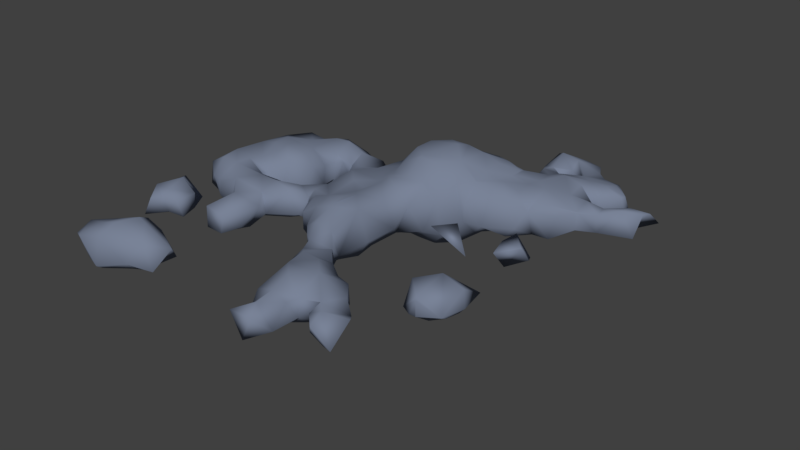 # Source: Cloud_3.blend  (saved by Blender 2.79.0; exported with 4.5.12 LTS)
import bpy
from mathutils import Matrix  # noqa: F401  (used for matrix-valued properties, if any)

bpy.ops.wm.read_factory_settings(use_empty=True)
scene = bpy.context.scene
scene.name = 'Scene'

# ---- collections
col_collection_1 = bpy.data.collections.new('Collection 1'); scene.collection.children.link(col_collection_1)

# ---- materials (node trees are filled in below, after node groups)
mat_cloudgray = bpy.data.materials.new('CloudGray')
mat_cloudgray.alpha_threshold = 0.0
mat_cloudgray.use_transparent_shadow = False
mat_cloudgray.diffuse_color = (0.1924, 0.2268, 0.3106, 1.0)
mat_cloudgray.roughness = 0.5

# ---- material node trees

# ---- world
world_world = bpy.data.worlds.new('World'); scene.world = world_world
world_world.color = (0.05088, 0.05088, 0.05088)
world_world.use_sun_shadow = False
world_world.sun_shadow_jitter_overblur = 0.0
world_world.cycles.sampling_method = 'MANUAL'

# ---- meshes
me_mesh = bpy.data.meshes.new('Mesh')
me_mesh.from_pydata([(4.494, 3.823, -0.2), (4.602, 3.63, -0.2), (4.602, 3.63, 0.2), (4.494, 3.823, 0.2), (4.494, 3.63, 0.3033), (4.494, 3.63, -0.3033), (4.494, 3.359, -0.2), (4.094, 3.63, -0.287), (4.094, 3.8, -0.2), (4.494, 3.359, 0.2), (4.404, 3.23, -0.2), (4.404, 3.23, 0.2), (4.094, 3.8, 0.2), (4.094, 3.63, 0.287), (4.01, 3.63, -0.2), (3.694, 4.03, -0.3329), (3.694, 3.751, -0.2), (3.874, 4.03, -0.2), (4.094, 3.23, -0.2556), (4.004, 3.23, -0.2), (4.01, 3.63, 0.2), (4.004, 3.23, 0.2), (4.094, 3.23, 0.2556), (3.694, 4.405, -0.2), (3.874, 4.03, 0.2), (3.694, 4.405, 0.2), (3.694, 4.03, 0.3329), (3.694, 3.751, 0.2), (3.294, 4.182, -0.2), (3.294, 4.174, 0.2), (3.649, 3.63, -0.2), (3.649, 3.63, 0.2), (3.294, 4.03, -0.2552), (3.294, 3.63, 0.3621), (3.294, 4.03, 0.2514), (3.294, 3.63, -0.3621), (3.294, 3.315, -0.2), (2.894, 3.63, 0.376), (2.894, 4.03, 0.3305), (2.494, 3.63, 0.4698), (2.494, 4.03, 0.2409), (4.421, 2.83, -0.2), (4.421, 2.83, 0.2), (4.094, 2.83, 0.3355), (4.094, 2.83, -0.3355), (4.094, 2.659, -0.2), (3.694, 2.83, -0.2715), (3.694, 2.591, -0.2), (3.294, 2.43, -0.2159), (3.34, 2.43, -0.2), (3.294, 2.83, -0.3228), (4.094, 2.659, 0.2), (3.694, 2.984, -0.2), (3.694, 2.984, 0.2), (3.694, 2.83, 0.2715), (3.694, 2.591, 0.2), (3.34, 2.43, 0.2), (3.294, 2.411, -0.2), (3.294, 2.411, 0.2), (3.085, 2.03, -0.2), (3.085, 2.03, 0.2), (2.894, 2.03, 0.3936), (2.894, 2.43, 0.5084), (3.294, 2.43, 0.2159), (2.894, 2.03, -0.3936), (2.894, 2.43, -0.5084), (2.894, 1.885, -0.2), (2.894, 1.885, 0.2), (2.494, 1.811, -0.2), (2.494, 1.811, 0.2), (2.294, 1.63, -0.2), (2.294, 1.63, 0.2), (2.094, 1.396, -0.2), (2.094, 1.396, 0.2), (1.694, 1.273, -0.2), (1.694, 1.273, 0.2), (1.294, 1.236, -0.2), (1.294, 1.236, 0.2), (1.294, 1.63, 0.5941), (1.694, 1.63, 0.5567), (1.294, 1.63, -0.5941), (1.694, 1.63, -0.5567), (1.283, 1.23, -0.2), (1.283, 1.23, 0.2), (0.8938, 0.8689, -0.2), (0.8938, 0.8689, 0.2), (0.8938, 1.054, 0.6), (1.07, 1.23, 0.6), (0.8938, 1.23, 0.7759), (0.4938, 1.23, 0.9608), (0.4938, 0.8687, 0.6), (0.4938, 0.8297, 0.5399), (0.824, 0.8297, 0.2), (0.3575, 0.8297, 0.6), (0.8938, 1.054, -0.6), (1.07, 1.23, -0.6), (0.8938, 1.23, -0.7759), (0.4938, 0.8297, -0.5399), (0.824, 0.8297, -0.2), (0.4938, 0.8687, -0.6), (0.4938, 0.5533, -0.2), (0.4938, 0.5533, 0.2), (0.4235, 0.4297, -0.2), (0.4235, 0.4297, 0.2), (0.3599, 0.0297, -0.2), (0.3584, 0.0297, 0.2), (0.0938, 0.0297, 0.4041), (0.0938, 0.4297, 0.5301), (0.3575, 0.8297, -0.6), (0.0938, 0.8297, -0.6688), (0.4938, 1.23, -0.9608), (0.0938, 1.23, -0.9608), (0.4938, 1.3, -1.0), (0.0938, 1.3, -1.0), (0.0938, 1.63, -1.115), (0.4938, 1.63, -1.115), (0.4938, 2.03, -1.115), (0.0938, 2.03, -1.115), (0.4938, 2.36, -1.0), (0.0938, 2.36, -1.0), (0.0938, 2.43, -0.9608), (0.4938, 2.43, -0.9655), (0.4938, 2.83, -0.7006), (0.2262, 2.83, -0.6), (0.0938, 2.791, -0.6), (0.0938, 2.83, -0.5361), (0.4938, 2.936, -0.6), (0.8244, 2.03, -1.0), (0.8938, 2.03, -0.9655), (0.8938, 2.43, -0.9005), (0.8938, 1.63, -0.9608), (0.824, 1.63, -1.0), (1.284, 1.63, -0.6), (1.294, 1.648, -0.6), (1.294, 2.03, -0.7034), (1.56, 2.03, -0.6), (1.294, 2.43, -0.7597), (-0.3062, 2.03, -0.9608), (-0.2364, 2.03, -1.0), (-0.3062, 2.43, -0.7759), (-0.3062, 1.63, -0.9608), (-0.2364, 1.63, -1.0), (-0.667, 2.03, -0.6), (-0.667, 1.63, -0.6), (-0.3062, 1.23, -0.7759), (-0.4822, 1.23, -0.6), (0.0938, 0.6139, -0.6), (-0.3062, 0.8297, -0.617), (-0.3062, 0.653, -0.6), (-0.3384, 0.8297, -0.6), (3.294, 3.031, -0.2), (3.294, 3.031, 0.2), (3.092, 3.23, 0.2), (3.092, 3.23, -0.2), (3.294, 3.315, 0.2), (3.294, 2.83, 0.3228), (2.894, 2.83, 0.3458), (2.494, 2.03, -0.4154), (2.494, 2.43, -0.5168), (2.494, 4.681, -0.2), (2.626, 4.43, -0.2), (2.677, 4.43, 0.2), (2.494, 4.747, 0.2), (2.894, 4.279, -0.2), (2.894, 4.243, 0.2), (2.494, 4.43, 0.3663), (2.494, 4.43, -0.285), (2.894, 4.03, -0.3763), (2.094, 4.43, 0.3709), (2.094, 4.83, 0.218), (2.127, 4.83, 0.2), (2.094, 4.83, -0.1369), (2.094, 4.781, -0.2), (2.094, 4.843, 0.2), (1.694, 4.991, -0.2), (2.023, 4.83, -0.2), (1.694, 5.031, 0.2), (1.35, 4.83, 0.2), (1.399, 4.83, -0.2), (1.694, 4.83, 0.4298), (1.694, 4.83, -0.3506), (1.694, 4.43, -0.3622), (1.384, 4.43, -0.2), (1.694, 4.03, -0.2168), (1.504, 4.03, -0.2), (2.438, 4.03, 0.2), (2.094, 4.208, 0.2), (2.094, 4.272, -0.2), (2.433, 4.03, -0.2), (2.094, 4.43, -0.2895), (2.494, 4.03, -0.26), (2.094, 3.734, -0.2), (2.094, 3.734, 0.2), (1.724, 4.03, -0.2), (1.745, 4.03, 0.2), (1.694, 4.43, 0.4418), (1.694, 4.03, 0.2282), (1.337, 4.43, 0.2), (1.488, 4.03, 0.2), (2.894, 3.63, -0.3896), (2.894, 3.23, 0.4338), (2.894, 3.23, -0.4338), (2.494, 3.23, 0.5351), (2.494, 2.83, 0.4161), (1.694, 3.63, -0.3309), (1.694, 3.442, -0.2), (1.788, 3.23, -0.2), (2.094, 3.23, -0.427), (2.094, 3.63, -0.3224), (1.327, 3.63, -0.2), (2.494, 3.63, -0.4699), (2.494, 3.23, -0.5351), (2.094, 3.63, 0.3224), (2.094, 3.23, 0.427), (2.094, 2.83, 0.4314), (2.894, 2.83, -0.3458), (2.494, 2.83, -0.4161), (2.494, 2.43, 0.5168), (2.494, 2.03, 0.4154), (2.094, 2.43, 0.4943), (2.094, 2.03, 0.4767), (2.094, 1.63, 0.4339), (2.094, 1.63, -0.4339), (2.094, 2.03, -0.4767), (1.694, 2.83, 0.5616), (1.726, 2.43, 0.6), (1.694, 2.702, 0.6), (1.495, 2.83, 0.6), (1.694, 3.173, 0.2), (1.788, 3.23, 0.2), (1.694, 3.173, -0.2), (1.294, 3.228, -0.2), (1.294, 3.228, 0.2), (1.287, 3.23, 0.2), (1.287, 3.23, -0.2), (0.8938, 3.23, 0.3305), (1.294, 2.932, 0.6), (0.8938, 3.041, 0.6), (0.8938, 3.279, -0.2), (0.8938, 3.279, 0.2), (0.8938, 3.23, -0.3305), (0.669, 3.23, -0.2), (0.8938, 3.041, -0.6), (0.4938, 3.164, -0.2), (0.669, 3.23, 0.2), (0.4938, 3.164, 0.2), (0.0938, 2.963, -0.2), (0.0938, 2.963, 0.2), (-0.2364, 2.83, 0.2), (-0.2364, 2.83, -0.2), (0.0938, 2.83, 0.5361), (-0.3062, 2.79, -0.2), (-0.3062, 2.79, 0.2), (-0.667, 2.43, 0.2), (-0.667, 2.43, -0.2), (-0.3062, 2.606, 0.6), (-0.4821, 2.43, 0.6), (-0.3062, 2.43, 0.7759), (-0.3062, 2.03, 0.9608), (-0.667, 2.03, 0.6), (-0.3062, 1.63, 0.9608), (-0.667, 1.63, 0.6), (-0.7062, 1.63, 0.5305), (-0.7062, 2.03, 0.5302), (-1.04, 1.63, 0.2), (-0.8213, 2.03, 0.2), (-1.04, 1.63, -0.2), (-0.8213, 2.03, -0.2), (-0.7062, 1.63, -0.5305), (-0.7062, 2.03, -0.5302), (-0.7062, 2.36, -0.2), (-0.4821, 2.43, -0.6), (-0.7062, 2.36, 0.2), (-0.3062, 1.23, 0.7759), (-0.4822, 1.23, 0.6), (-0.3062, 0.8297, 0.617), (-0.3384, 0.8297, 0.6), (-0.3062, 0.653, 0.6), (-0.2364, 2.03, 1.0), (-0.2364, 1.63, 1.0), (0.0938, 1.63, 1.115), (0.0938, 2.03, 1.115), (0.0938, 2.36, 1.0), (0.4938, 2.36, 1.0), (0.4938, 2.03, 1.115), (0.0938, 2.43, 0.9608), (0.4938, 2.43, 0.9655), (0.8938, 2.43, 0.9005), (0.8938, 2.03, 0.9655), (0.8244, 2.03, 1.0), (0.8938, 1.63, 0.9608), (0.824, 1.63, 1.0), (0.4938, 1.63, 1.115), (0.4938, 1.3, 1.0), (0.0938, 1.3, 1.0), (0.0938, 1.23, 0.9608), (-0.3062, 2.606, -0.6), (1.694, 2.83, -0.5616), (2.094, 2.83, -0.4314), (1.694, 2.03, -0.5839), (0.8938, 2.83, -0.7587), (2.094, 2.43, -0.4943), (1.694, 2.43, 0.6093), (1.694, 2.359, 0.6), (1.294, 2.03, 0.7034), (1.294, 2.43, 0.7597), (1.56, 2.03, 0.6), (1.694, 2.03, 0.5839), (1.694, 2.702, -0.6), (1.726, 2.43, -0.6), (1.495, 2.83, -0.6), (1.694, 2.43, -0.6093), (1.294, 2.83, -0.6632), (1.694, 2.359, -0.6), (1.294, 1.648, 0.6), (1.284, 1.63, 0.6), (3.294, 0.4297, 0.173), (3.262, 0.4297, 0.2), (3.119, 0.8297, 0.2), (3.248, 0.8297, -0.2), (3.294, 0.7052, -0.2), (2.894, 0.4297, 0.2448), (2.894, 0.8297, 0.2253), (2.894, 0.9722, -0.2), (2.894, 0.8644, 0.2), (2.894, 0.8297, -0.3533), (2.894, 0.1752, 0.2), (2.828, 0.4297, 0.2), (2.894, 0.0297, 0.1109), (2.865, 0.0297, -0.2), (2.721, 0.4297, -0.2), (2.894, 0.0297, -0.2371), (2.894, 0.4297, -0.3714), (2.894, 0.001405, -0.2), (3.294, -0.000231, -0.2), (3.294, 0.0297, -0.2393), (3.294, 0.0297, 0.113), (3.325, 0.0297, -0.2), (2.712, 0.8297, -0.2), (1.694, 3.63, 0.3309), (1.694, 3.442, 0.2), (1.327, 3.63, 0.2), (1.294, 2.83, 0.6632), (1.294, 2.932, -0.6), (0.8938, 2.83, 0.7587), (0.4938, 2.83, 0.7006), (0.4938, 2.936, 0.6), (0.2262, 2.83, 0.6), (0.0938, 2.791, 0.6), (-0.7062, 0.8297, -0.3192), (-0.7062, 1.23, -0.4896), (3.368, 0.4297, -0.2), (3.294, 0.4297, -0.3013), (2.844, 0.8297, 0.2), (2.235, 0.0297, -0.2), (2.235, 0.0297, 0.2), (2.147, 0.4297, 0.2), (2.147, 0.4297, -0.2), (2.094, 0.4627, -0.2), (2.094, 0.4627, 0.2), (2.094, -0.06091, -0.2), (2.094, -0.06091, 0.2), (1.694, 0.4297, -0.237), (1.694, 0.4683, -0.2), (1.641, 0.4297, -0.2), (1.694, 0.0297, -0.3091), (1.347, 0.0297, -0.2), (1.694, -0.2983, -0.2), (2.094, 0.0297, 0.2809), (2.094, 0.0297, -0.2809), (1.694, 0.4683, 0.2), (1.694, 0.4297, 0.237), (1.641, 0.4297, 0.2), (1.694, -2.81, -0.2), (1.694, -2.81, 0.2), (1.633, -2.77, 0.2), (1.633, -2.77, -0.2), (1.294, -2.678, -0.2), (1.294, -2.678, 0.2), (0.8938, -2.389, -0.2), (0.8938, -2.389, 0.2), (1.967, -3.17, -0.2), (1.967, -3.17, 0.2), (2.094, -3.202, -0.2), (2.094, -3.202, 0.2), (1.694, -3.17, 0.421), (1.694, -3.17, -0.421), (1.294, -2.77, -0.3247), (1.294, -3.57, 0.3817), (1.294, -3.17, 0.4998), (1.694, -3.57, 0.2066), (1.294, -3.57, -0.3817), (1.294, -3.74, -0.2), (1.694, -3.575, -0.2), (1.694, -3.57, -0.2066), (1.294, -3.74, 0.2), (1.694, -3.575, 0.2), (0.8938, -3.17, 0.4588), (0.8938, -2.77, 0.454), (1.294, -2.77, 0.3247), (0.4938, -3.97, -0.2129), (0.8938, -3.97, -0.348), (0.8938, -3.57, -0.4905), (0.4938, -3.57, -0.4513), (0.4938, -3.978, -0.2), (0.7766, -4.37, -0.2), (0.8938, -4.37, -0.2812), (0.8938, -4.77, -0.3381), (0.6168, -4.77, -0.2), (0.8938, -5.031, -0.2), (0.0938, 0.8297, 0.6688), (0.0938, 0.6139, 0.6), (0.0938, 0.4297, -0.5301), (-0.3062, 0.4297, 0.5471), (-0.3062, 0.0297, 0.3707), (-0.7062, 0.4297, 0.2212), (-0.7062, 0.8297, 0.3192), (-1.106, 0.4297, 0.3488), (-1.106, 0.8297, 0.2136), (-1.106, 0.4297, -0.3488), (-0.7062, 0.4297, -0.2212), (-1.106, 0.8297, -0.2136), (-1.506, 0.8297, -0.3555), (-1.506, 1.23, -0.2682), (-1.872, 1.23, -0.2), (-1.864, 0.8297, -0.2), (-1.906, 1.63, -0.3861), (-1.906, 1.248, -0.2), (-1.506, 1.63, -0.3701), (-2.306, 1.23, -0.3513), (-2.144, 1.23, -0.2), (-2.306, 1.63, -0.5434), (-2.706, 1.23, -0.4207), (-2.706, 1.63, -0.5205), (-2.306, 2.03, -0.395), (-2.706, 2.03, -0.3629), (-2.306, 2.164, -0.2), (-2.706, 2.139, -0.2), (-2.306, 2.164, 0.2), (-2.706, 2.139, 0.2), (-2.095, 2.03, -0.2), (-2.095, 2.03, 0.2), (-2.858, 2.03, 0.2), (-2.858, 2.03, -0.2), (-3.106, 1.836, -0.2), (-3.106, 1.836, 0.2), (-3.506, 1.825, -0.2), (-3.506, 1.825, 0.2), (-3.862, 1.63, 0.2), (-3.862, 1.63, -0.2), (-3.506, 1.63, 0.4567), (-3.506, 1.63, -0.4567), (-3.906, 1.23, -0.4149), (-3.506, 1.23, -0.5742), (-3.906, 1.564, -0.2), (-1.506, 0.4297, -0.231), (-1.538, 0.4297, -0.2), (-1.506, 0.0297, -0.2849), (-1.653, 0.0297, -0.2), (-1.538, 0.4297, 0.2), (-1.653, 0.0297, 0.2), (-1.506, 0.0297, 0.2849), (-1.506, 0.4297, 0.231), (-1.106, 0.0297, 0.3231), (-0.3062, 0.4297, -0.5471), (-0.7062, 1.23, 0.4896), (-1.106, 1.588, -0.2), (-1.106, 1.588, 0.2), (-1.263, 1.63, 0.2), (-1.263, 1.63, -0.2), (-1.106, 1.23, 0.3702), (-0.7062, 0.0297, 0.3524), (-1.506, -0.3703, -0.3078), (-1.506, -0.5586, -0.2), (-1.328, -0.7703, -0.2), (-1.106, -0.7703, -0.4482), (-1.106, -0.3703, -0.2831), (-1.506, 1.882, -0.2), (-1.506, 1.882, 0.2), (-1.506, 1.23, 0.2682), (-1.506, 1.63, 0.3701), (-1.906, 1.926, -0.2), (-1.906, 1.926, 0.2), (-1.906, 1.63, 0.3861), (-1.872, 1.23, 0.2), (-1.906, 1.248, 0.2), (-1.106, 1.23, -0.3702), (-1.506, 0.8297, 0.3555), (-1.864, 0.8297, 0.2), (-2.144, 1.23, 0.2), (-2.306, 1.071, -0.2), (-2.306, 1.071, 0.2), (-2.342, 0.8297, -0.2), (-2.342, 0.8297, 0.2), (-2.706, 0.8297, 0.5547), (-2.706, 1.23, 0.4207), (-2.306, 1.23, 0.3513), (-2.306, 0.7422, 0.2), (-2.306, 0.4297, 0.3355), (-2.567, 0.4297, 0.6), (-2.706, 0.7461, 0.6), (-3.106, 0.8297, 0.5917), (-3.106, 1.23, 0.5051), (-3.106, 1.63, 0.3988), (-2.706, 1.63, 0.5205), (-2.306, 0.7422, -0.2), (-2.247, 0.4297, -0.2), (-2.247, 0.4297, 0.2), (-2.306, 0.4297, -0.3355), (-2.306, 0.1952, -0.2), (-2.706, 0.0297, -0.4983), (-2.411, 0.0297, -0.2), (-2.567, 0.4297, -0.6), (-2.706, 0.1881, -0.6), (-2.411, 0.0297, 0.2), (-2.306, 0.1952, 0.2), (-2.706, -0.1881, -0.2), (-2.706, -0.1881, 0.2), (-3.106, -0.2161, -0.2), (-3.106, -0.2161, 0.2), (-3.118, -0.3703, -0.2), (-3.118, -0.3703, 0.2), (-3.106, 0.0297, -0.5024), (-3.106, 0.181, -0.6), (-3.106, 0.4297, -0.6673), (-2.706, 0.4297, -0.6629), (-3.426, 0.4297, -0.6), (-3.106, 0.7968, -0.6), (-3.506, 0.0297, -0.366), (-3.506, 0.4297, -0.5904), (-2.306, 2.03, 0.395), (-2.306, 1.63, 0.5434), (-2.706, 2.03, 0.3629), (-2.706, 0.8297, -0.5547), (-2.706, 0.4297, 0.6629), (-2.706, 0.1881, 0.6), (-3.106, 0.4297, 0.6673), (-3.106, 0.181, 0.6), (-3.426, 0.4297, 0.6), (-3.106, 0.7968, 0.6), (-2.706, 0.7461, -0.6), (-3.106, 0.8297, -0.5917), (-2.706, 0.0297, 0.4983), (-3.106, 1.23, -0.5051), (-3.106, 0.0297, 0.5024), (-3.506, 0.4297, 0.5904), (-3.506, 0.8297, 0.596), (-3.506, 0.0297, 0.366), (-3.506, 0.8297, -0.596), (-3.906, 0.8297, -0.5254), (-4.064, 1.23, -0.2), (-4.241, 0.8297, -0.2), (-4.064, 1.23, 0.2), (-4.241, 0.8297, 0.2), (-3.906, 0.8297, 0.5254), (-3.906, 1.23, 0.4149), (-3.906, 1.564, 0.2), (-3.906, 0.4297, 0.5103), (-3.906, 0.4297, -0.5103), (-3.906, 0.0297, 0.4406), (-4.254, 0.4297, -0.2), (-4.254, 0.4297, 0.2), (-4.306, 0.1773, -0.2), (-4.306, 0.1773, 0.2), (-4.306, 0.0297, -0.334), (-3.906, 0.0297, -0.4406), (-4.422, 0.0297, 0.2), (-4.422, 0.0297, -0.2), (-4.568, -0.3703, -0.2), (-4.568, -0.3703, 0.2), (-4.379, -0.7703, -0.2), (-4.379, -0.7703, 0.2), (-4.306, -0.7703, -0.3081), (-4.306, -0.3703, -0.4874), (-4.306, -0.8462, -0.2), (-4.306, -0.8462, 0.2), (-3.906, -1.103, 0.2), (-3.906, -1.102, -0.2), (-4.306, -0.7703, 0.3081), (-3.906, -0.7703, 0.5308), (-3.906, -0.7703, -0.5308), (-4.306, 0.0297, 0.334), (-3.106, 1.63, -0.3988), (-3.506, 1.23, 0.5742), (2.094, 0.4297, 0.2354), (2.094, 0.4297, -0.2354), (1.694, 0.0297, 0.3091), (1.694, -0.2983, 0.2), (1.347, 0.0297, 0.2), (3.294, -0.9162, -0.2), (3.507, -1.17, -0.2), (3.475, -1.17, 0.2), (3.294, -0.9503, 0.2), (3.294, -1.17, 0.3641), (2.894, -1.17, 0.3544), (2.894, -0.9619, 0.2), (3.294, -1.17, -0.4246), (3.294, -1.57, -0.3425), (3.421, -1.57, -0.2), (2.894, -0.9265, -0.2), (2.731, -1.17, 0.2), (2.894, -1.57, 0.3631), (2.618, -1.57, 0.2), (2.577, -1.57, -0.2), (2.701, -1.17, -0.2), (2.894, -1.57, -0.4233), (2.894, -1.17, -0.4142), (2.494, -1.97, 0.2931), (2.494, -1.733, 0.2), (2.894, -1.97, 0.4173), (2.894, -2.342, 0.2), (2.494, -2.185, 0.2), (3.294, -1.97, 0.2032), (3.294, -1.978, 0.2), (3.297, -1.97, 0.2), (2.42, -1.97, 0.2), (2.494, -2.233, -0.2), (2.391, -1.97, -0.2), (2.494, -1.97, -0.3535), (2.494, -1.683, -0.2), (3.294, -1.97, -0.2709), (3.39, -1.97, -0.2), (3.294, -2.12, -0.2), (3.294, -1.57, 0.2815), (3.381, -1.57, 0.2), (2.894, -1.97, -0.4772), (2.894, -2.37, 0.1369), (2.896, -2.37, -0.2), (2.894, -2.371, -0.2), (2.894, -2.37, -0.2015), (2.74, -2.37, -0.2), (0.0938, -2.37, -0.2496), (0.4938, -2.37, -0.3833), (0.4938, -1.985, -0.2), (0.4865, -1.97, -0.2), (0.0938, -1.97, -0.3222), (0.4938, -1.985, 0.2), (0.4865, -1.97, 0.2), (-0.3062, -1.57, -0.3912), (0.0938, -1.57, -0.3037), (0.0938, -1.17, -0.4544), (-0.1483, -1.17, -0.6), (-0.3062, -1.223, -0.6), (-0.3062, -1.57, 0.3797), (-0.3062, -1.856, 0.2), (-0.5809, -1.57, 0.2), (-0.3062, -1.857, -0.2), (-0.5898, -1.57, -0.2), (0.0938, 0.0297, -0.4123), (0.0938, -0.3703, -0.511), (0.4188, -0.3703, -0.2), (-0.3062, -0.7703, 0.6437), (-0.3062, -1.066, 0.6), (-0.5832, -0.7703, 0.6), (-0.3062, -0.5391, 0.6), (-0.3062, 0.0297, -0.3867), (-0.3062, -0.35, -0.6), (-0.2268, -0.3703, -0.6), (-0.1063, -0.7703, 0.6), (-0.7062, 0.0297, -0.3603), (-0.7062, -0.3703, 0.4974), (-0.3062, -0.3703, 0.5479), (-0.7062, -0.7703, 0.5668), (0.0938, -0.3703, 0.4747), (0.0938, -0.7703, 0.4863), (-1.106, -1.164, -0.2), (0.0938, -0.7703, -0.5883), (0.3347, -0.7703, -0.2), (0.0938, -1.17, 0.3922), (0.3033, -0.7703, 0.2), (0.2269, -1.17, 0.2), (0.2478, -1.17, -0.2), (-0.3062, -1.17, 0.5704), (-0.3062, -1.17, -0.6372), (0.07845, -0.7703, -0.6), (-0.3062, -0.7703, -0.7461), (-0.7062, -0.7703, -0.6482), (-0.7062, -1.003, -0.6), (-0.5283, -1.17, -0.6), (-0.3062, -0.3703, -0.6157), (-0.5372, -0.3703, -0.6), (-0.7062, -0.5372, -0.6), (-0.7881, -0.7703, -0.6), (-0.7062, -1.17, 0.4406), (-0.7062, -1.396, 0.2), (-0.7062, -1.418, -0.2), (0.4096, -0.3703, 0.2), (0.0938, -1.57, 0.2966), (0.2682, -1.57, 0.2), (0.2728, -1.57, -0.2), (-1.106, -0.3703, 0.2736), (-0.7062, -0.3703, -0.5478), (-1.08, -1.17, 0.2), (-1.097, -1.17, -0.2), (-0.7062, -1.17, -0.5044), (0.0938, -1.97, 0.3222), (0.0938, -2.51, -0.2), (0.1713, -2.77, -0.2), (0.4938, -2.77, -0.4886), (0.05163, -2.37, -0.2), (0.05163, -2.37, 0.2), (0.0938, -2.51, 0.2), (0.0938, -2.37, 0.2496), (-0.1329, -1.97, 0.2), (-0.1329, -1.97, -0.2), (0.8645, -2.37, -0.2), (0.8645, -2.37, 0.2), (0.4938, -3.17, -0.4218), (0.8938, -3.17, -0.4588), (0.8938, -2.77, -0.454), (0.4938, -2.37, 0.3833), (2.494, -3.97, -0.322), (2.494, -4.198, -0.2), (2.66, -3.97, -0.2), (2.429, -3.57, -0.2), (2.429, -3.57, 0.2), (2.094, -3.97, -0.3567), (2.094, -4.275, -0.2), (1.79, -3.97, -0.2), (2.094, -3.57, 0.3289), (1.294, -3.17, -0.4998), (1.222, -3.97, -0.2), (1.222, -3.97, 0.2), (0.8938, -3.57, 0.4905), (0.8938, -3.97, 0.348), (0.2658, -3.17, -0.2), (0.4938, -3.57, 0.4513), (0.4938, -3.17, 0.4218), (0.2644, -3.57, 0.2), (0.2658, -3.17, 0.2), (0.2644, -3.57, -0.2), (0.4826, -3.97, -0.2), (0.4826, -3.97, 0.2), (0.4938, -3.978, 0.2), (0.4938, -3.97, 0.2129), (0.4938, -2.77, 0.4886), (0.1713, -2.77, 0.2), (2.494, -3.668, -0.2), (2.66, -3.97, 0.2), (2.494, -3.668, 0.2), (2.494, -3.97, 0.322), (2.494, -4.198, 0.2), (2.094, -3.57, -0.3288), (2.094, -3.97, 0.3575), (2.094, -4.275, 0.2), (1.789, -3.97, 0.2), (1.267, -4.37, -0.2), (1.267, -4.37, 0.2), (0.8938, -4.37, 0.2812), (1.154, -4.77, -0.2), (0.7766, -4.37, 0.2), (1.154, -4.77, 0.2), (0.8938, -4.77, 0.3381), (0.8938, -5.031, 0.2), (0.6168, -4.77, 0.2), (-1.106, 0.0297, -0.3235), (-1.506, -0.3703, 0.3078), (-1.906, -0.2769, -0.2), (-1.906, -0.2769, 0.2), (-2.267, -0.3703, 0.2), (-2.267, -0.3703, -0.2), (-1.906, -0.3703, 0.2851), (-1.906, -0.3703, -0.2851), (-1.106, -0.7703, 0.4279), (-1.106, -1.155, 0.2), (-1.323, -0.7703, 0.2), (-1.506, -0.5586, 0.2), (-1.646, -0.7703, -0.2), (-1.646, -0.7703, 0.2), (-1.906, -0.7703, 0.3316), (-1.906, -0.9265, 0.2), (-1.906, -0.9265, -0.2), (-1.906, -0.7703, -0.3316), (-2.21, -1.17, -0.2), (-2.183, -1.17, 0.2), (-2.306, -0.3741, -0.2), (-2.306, -0.3741, 0.2), (-2.306, -0.7703, 0.4329), (-2.306, -0.7703, -0.4329), (-2.306, -1.17, 0.2954), (-2.706, -0.3813, -0.2), (-2.706, -0.3813, 0.2), (-2.706, -0.7703, 0.4302), (-2.706, -1.17, 0.2985), (-2.015, -1.57, -0.2), (-1.971, -1.57, 0.2), (-2.149, -1.97, -0.2), (-2.088, -1.97, 0.2), (-2.306, -1.17, -0.2668), (-2.706, -1.17, -0.2903), (-2.706, -0.7703, -0.4302), (-2.306, -1.57, 0.4673), (-2.306, -1.57, -0.387), (-2.306, -1.97, 0.3698), (-3.106, -1.17, -0.3917), (-3.106, -0.7703, -0.4542), (-2.706, -1.57, 0.3127), (-2.706, -1.97, 0.2191), (-2.706, -1.97, -0.1386), (-2.657, -1.97, -0.2), (-2.706, -1.831, -0.2), (-2.706, -1.57, -0.2329), (-2.306, -1.97, -0.2891), (-2.706, -2.37, -0.2072), (-2.306, -2.37, -0.2306), (-2.706, -2.211, -0.2), (-2.706, -2.386, -0.2), (-2.306, -2.437, -0.2), (-2.27, -2.37, -0.2), (-2.714, -2.37, -0.2), (-2.777, -2.37, 0.2), (-2.706, -2.503, 0.2), (-2.706, -2.37, 0.2855), (-2.72, -1.97, 0.2), (-2.733, -1.57, -0.2), (-2.776, -1.57, 0.2), (-3.106, -1.346, -0.2), (-3.106, -1.346, 0.2), (-3.506, -1.232, -0.2), (-3.506, -1.232, 0.2), (-3.661, -1.17, -0.2), (-3.661, -1.17, 0.2), (-3.906, -1.477, -0.2), (-3.75, -1.57, -0.2), (-3.692, -1.57, 0.2), (-3.906, -1.427, 0.2), (-4.306, -1.57, -0.1506), (-4.269, -1.57, -0.2), (-4.306, -1.548, 0.2), (-4.306, -1.57, 0.232), (-3.906, -1.57, 0.3797), (-3.906, -1.57, -0.2994), (-4.327, -1.57, 0.2), (-4.399, -1.97, 0.2), (-4.356, -1.97, -0.2), (-4.306, -1.614, -0.2), (-3.106, -0.379, -0.2), (-3.106, -0.379, 0.2), (-3.106, -0.7703, 0.4542), (-3.106, -1.17, 0.3917), (-3.506, -0.7703, -0.5066), (-3.506, -0.3703, -0.4715), (-3.906, -0.3703, -0.5845), (-3.506, -0.7703, 0.5066), (-3.506, -0.3703, 0.4715), (-3.506, -1.17, 0.2923), (-3.506, -1.17, -0.2923), (-4.306, -0.3703, 0.4874), (-3.906, -0.3703, 0.5845), (-3.608, -1.97, -0.2), (-3.533, -1.97, 0.2), (-3.506, -2.122, -0.2), (-3.506, -2.003, 0.2), (-3.506, -2.37, -0.2281), (-3.506, -2.422, -0.2), (-3.466, -2.37, -0.2), (-3.906, -2.37, -0.23), (-3.906, -2.442, -0.2), (-4.306, -1.97, 0.3389), (-3.906, -1.97, 0.4505), (-4.306, -1.97, -0.2581), (-4.306, -2.37, -0.2309), (-4.346, -2.37, -0.2), (-4.306, -2.77, -0.2665), (-4.528, -2.77, -0.2), (-4.306, -3.002, -0.2), (-3.385, -2.37, 0.2), (-3.506, -2.37, 0.3068), (-3.506, -2.516, 0.2), (-3.906, -2.37, 0.3076), (-3.906, -2.561, 0.2), (-2.207, -2.37, 0.2), (-2.306, -2.37, 0.3089), (-2.306, -2.53, 0.2), (-3.506, -3.97, -0.2567), (-3.106, -3.97, -0.523), (-3.106, -3.57, -0.2415), (-3.191, -3.57, -0.2), (-3.506, -3.865, -0.2), (-3.106, -3.546, -0.2), (-3.106, -3.508, 0.2), (-3.283, -3.57, 0.2), (-3.106, -3.57, 0.3432), (-2.843, -3.57, -0.2), (-2.712, -3.57, 0.2), (-3.506, -4.37, -0.32), (-3.106, -4.37, -0.4506), (-3.506, -4.77, -0.2102), (-3.106, -4.77, -0.3064), (-3.506, -4.784, -0.2), (-3.106, -4.923, -0.2), (-2.922, -4.77, -0.2), (-3.529, -4.77, -0.2), (-3.791, -4.77, 0.2), (-3.506, -4.877, 0.2), (-3.506, -4.77, 0.312), (-3.906, -4.271, -0.2), (-3.542, -3.97, -0.2), (-3.592, -3.97, 0.2), (-3.906, -4.178, 0.2), (-3.506, -3.784, 0.2), (-3.906, -4.63, -0.2), (-3.906, -4.725, 0.2), (-3.906, -4.37, 0.3504), (-4.045, -4.37, 0.2), (-3.968, -4.37, -0.2), (-3.906, -4.37, -0.2487), (-3.906, -1.97, -0.3695), (-4.306, -2.37, 0.3095), (-4.134, -2.77, -0.2), (-4.42, -2.37, 0.2), (-4.047, -2.77, 0.2), (-4.306, -2.77, 0.348), (-4.306, -3.076, 0.2), (-4.602, -2.77, 0.2), (-2.706, -3.633, -0.2), (-2.706, -3.572, 0.2), (-2.706, -3.97, -0.4397), (-2.306, -3.97, -0.282), (-2.306, -3.57, -0.2745), (-2.521, -3.57, -0.2), (-2.306, -3.426, -0.2), (-2.706, -4.37, 0.4513), (-2.306, -4.37, 0.3337), (-2.306, -4.475, 0.2), (-2.706, -4.556, 0.2), (-2.706, -4.505, -0.2), (-2.306, -4.405, -0.2), (-1.941, -4.37, 0.2), (-2.056, -4.37, -0.2), (-2.706, -4.37, -0.3496), (-2.306, -4.37, -0.232), (-2.706, -3.97, 0.5414), (-2.836, -3.97, 0.6), (-3.106, -3.884, 0.6), (-3.106, -3.97, 0.6248), (-3.106, -4.26, 0.6), (-3.199, -3.97, 0.6), (-3.106, -4.37, 0.5523), (-3.506, -3.97, 0.3584), (-3.506, -4.37, 0.422), (-2.044, -3.57, -0.2), (-1.959, -3.57, 0.2), (-2.306, -3.342, 0.2), (-1.995, -3.97, -0.2), (-2.306, -3.57, 0.3761), (-2.702, -3.57, 0.2), (-1.91, -3.97, 0.2), (-2.306, -3.97, 0.3835), (-2.849, -4.77, 0.2), (-3.106, -4.77, 0.4084), (-3.106, -4.995, 0.2)], [], [(0, 3, 2, 1), (2, 3, 4), (0, 1, 5), (1, 6, 5), (8, 0, 5, 7), (9, 2, 4), (1, 2, 9, 6), (9, 11, 10, 6), (12, 3, 0, 8), (4, 3, 12, 13), (14, 8, 7), (17, 16, 15), (19, 14, 7, 18), (21, 20, 14, 19), (13, 20, 21, 22), (9, 4, 13, 22), (11, 9, 22), (25, 24, 17, 23), (12, 20, 13), (27, 24, 26), (14, 20, 12, 8), (17, 24, 27, 16), (29, 25, 23, 28), (24, 25, 26), (23, 17, 15), (27, 31, 30, 16), (28, 23, 15, 32), (27, 26, 34, 33), (31, 27, 33), (15, 16, 30, 35), (32, 15, 35), (30, 36, 35), (33, 34, 38, 37), (37, 38, 40, 39), (10, 11, 42, 41), (5, 6, 10, 18), (7, 5, 18), (42, 11, 22, 43), (18, 10, 41, 44), (41, 45, 44), (44, 45, 47, 46), (46, 47, 49, 48), (50, 46, 48), (51, 42, 43), (41, 42, 51, 45), (53, 21, 19, 52), (22, 21, 53, 54), (43, 22, 54), (55, 51, 43, 54), (45, 51, 55, 47), (19, 18, 44, 46), (52, 19, 46), (55, 56, 49, 47), (49, 56, 58, 57), (58, 60, 59, 57), (58, 63, 62, 61), (60, 58, 61), (48, 57, 59, 64), (65, 48, 64), (59, 60, 67, 66), (66, 67, 69, 68), (69, 71, 70, 68), (70, 71, 73, 72), (72, 73, 75, 74), (74, 75, 77, 76), (77, 75, 79, 78), (81, 74, 76, 80), (77, 83, 82, 76), (82, 83, 85, 84), (83, 87, 86, 85), (86, 87, 88), (90, 86, 88, 89), (85, 86, 90, 91), (92, 85, 91), (90, 93, 91), (95, 82, 84, 94), (95, 94, 96), (94, 84, 98, 97), (99, 94, 97), (98, 100, 97), (98, 92, 101, 100), (101, 103, 102, 100), (102, 103, 105, 104), (105, 103, 107, 106), (108, 99, 97), (110, 99, 108, 109), (111, 110, 109), (113, 112, 110, 111), (115, 112, 113, 114), (117, 116, 115, 114), (119, 118, 116, 117), (121, 118, 119, 120), (123, 122, 121, 120), (124, 123, 120), (123, 124, 125), (123, 126, 122), (128, 127, 118, 121), (129, 128, 121), (131, 127, 128, 130), (134, 133, 132, 130), (128, 134, 130), (132, 133, 80), (135, 133, 134), (129, 136, 134, 128), (120, 119, 138, 137), (139, 120, 137), (137, 138, 141, 140), (143, 142, 137, 140), (145, 143, 140, 144), (138, 119, 117), (116, 127, 131, 115), (141, 138, 117, 114), (131, 112, 115), (113, 141, 114), (108, 146, 109), (109, 146, 148, 147), (148, 149, 147), (144, 111, 109, 147), (85, 92, 98, 84), (151, 53, 52, 150), (153, 152, 151, 150), (154, 152, 153, 36), (54, 53, 151, 155), (150, 52, 46, 50), (49, 57, 48), (63, 155, 156, 62), (158, 65, 64, 157), (162, 161, 160, 159), (160, 161, 164, 163), (161, 162, 165), (159, 160, 166), (164, 161, 165, 40), (38, 164, 40), (154, 31, 33), (30, 31, 154, 36), (164, 29, 28, 163), (34, 29, 164, 38), (163, 28, 32, 167), (162, 170, 169, 168), (165, 162, 168), (162, 159, 172, 171), (170, 162, 171), (173, 170, 171), (173, 171, 175, 174), (176, 173, 174), (178, 177, 176, 174), (176, 177, 179), (178, 174, 180), (182, 178, 180, 181), (184, 182, 181, 183), (185, 40, 165, 168), (186, 185, 168), (188, 185, 186, 187), (190, 188, 187, 189), (166, 190, 189), (192, 185, 188, 191), (160, 163, 167, 190), (166, 160, 190), (170, 173, 169), (172, 175, 171), (172, 159, 166, 189), (186, 194, 193, 187), (169, 173, 176, 179), (174, 175, 180), (168, 169, 179, 195), (175, 172, 189, 181), (180, 175, 181), (186, 168, 195, 196), (194, 186, 196), (179, 177, 197, 195), (197, 177, 178, 182), (198, 197, 182, 184), (26, 25, 29, 34), (167, 32, 35, 199), (154, 33, 37, 200), (152, 154, 200), (35, 36, 153, 201), (199, 35, 201), (58, 56, 63), (200, 37, 39, 202), (156, 200, 202, 203), (195, 197, 198, 196), (207, 206, 205, 204), (208, 207, 204), (205, 209, 204), (190, 167, 199, 210), (210, 199, 201, 211), (40, 185, 192, 212), (39, 40, 212), (202, 39, 212, 213), (208, 210, 211, 207), (203, 202, 213, 214), (209, 184, 183, 204), (151, 152, 200, 156), (155, 151, 156), (153, 150, 50, 215), (201, 153, 215), (55, 54, 155, 63), (56, 55, 63), (215, 50, 48, 65), (67, 60, 61), (59, 66, 64), (211, 201, 215, 216), (62, 156, 203, 217), (216, 215, 65, 158), (61, 62, 217, 218), (69, 67, 61, 218), (64, 66, 68, 157), (217, 203, 214, 219), (218, 217, 219, 220), (69, 218, 220, 221), (71, 69, 221), (157, 68, 70, 222), (223, 157, 222), (225, 219, 214, 224), (226, 225, 224), (227, 226, 224), (213, 229, 228, 224), (214, 213, 224), (228, 229, 206, 230), (232, 228, 230, 231), (234, 233, 232, 231), (236, 232, 233, 235), (237, 236, 235), (239, 233, 234, 238), (238, 234, 240), (241, 238, 240), (241, 240, 242, 126), (243, 241, 126), (245, 244, 241, 243), (247, 245, 243, 246), (249, 248, 247, 246), (247, 248, 250), (249, 246, 125), (252, 248, 249, 251), (254, 253, 252, 251), (253, 256, 255, 252), (255, 256, 257), (257, 256, 259, 258), (258, 259, 261, 260), (261, 259, 263, 262), (263, 265, 264, 262), (264, 265, 267, 266), (266, 267, 269, 268), (267, 270, 269), (254, 271, 142, 269), (270, 254, 269), (267, 265, 272, 270), (260, 261, 274, 273), (273, 274, 276, 275), (276, 277, 275), (279, 278, 258, 260), (281, 278, 279, 280), (282, 278, 281), (284, 283, 282, 281), (282, 283, 286, 285), (289, 288, 287, 286), (283, 289, 286), (288, 289, 291, 290), (291, 289, 284, 292), (293, 291, 292), (294, 293, 292, 280), (89, 293, 294, 295), (292, 284, 281, 280), (256, 253, 272, 263), (259, 256, 263), (271, 254, 251, 296), (271, 296, 139), (272, 253, 254, 270), (241, 244, 239, 238), (206, 207, 298, 297), (230, 206, 297), (299, 223, 222, 81), (239, 244, 235), (122, 300, 129, 121), (298, 216, 158, 301), (301, 158, 157, 223), (73, 71, 221), (70, 72, 222), (225, 226, 302), (303, 225, 302), (303, 302, 305, 304), (306, 303, 304), (303, 306, 307), (301, 309, 308, 297), (298, 301, 297), (308, 310, 297), (310, 308, 311, 136), (312, 310, 136), (219, 225, 303, 307), (220, 219, 307), (309, 301, 223, 299), (313, 309, 299), (309, 313, 311), (135, 313, 299), (221, 220, 307, 79), (222, 72, 74, 81), (307, 306, 314, 78), (79, 307, 78), (314, 315, 78), (319, 318, 317, 316), (320, 319, 316), (317, 318, 322, 321), (324, 318, 319, 323), (318, 324, 322), (323, 319, 325), (326, 317, 321), (327, 326, 321), (327, 330, 329, 328), (326, 327, 328), (329, 330, 332, 331), (333, 329, 331), (335, 334, 333, 331), (333, 334, 336, 328), (337, 334, 335), (338, 323, 325), (330, 338, 325, 332), (193, 194, 192, 191), (188, 190, 210, 208), (191, 188, 208), (207, 211, 216, 298), (189, 187, 193, 183), (181, 189, 183), (192, 194, 196, 339), (212, 192, 339), (193, 191, 208, 204), (183, 193, 204), (229, 213, 212, 339), (340, 229, 339), (206, 229, 340, 205), (196, 198, 341, 339), (341, 198, 184, 209), (341, 340, 339), (340, 341, 209, 205), (227, 236, 342), (230, 297, 310, 343), (231, 230, 343), (226, 227, 342, 305), (302, 226, 305), (308, 309, 311), (314, 306, 304), (75, 73, 221, 79), (135, 299, 81, 80), (133, 135, 80), (342, 236, 237, 344), (344, 237, 346, 345), (233, 239, 235), (231, 343, 242, 240), (234, 231, 240), (242, 343, 312, 300), (300, 312, 136, 129), (314, 304, 288, 290), (315, 314, 290), (130, 132, 95, 96), (346, 347, 345), (346, 245, 247, 250), (347, 346, 250), (348, 347, 250), (243, 126, 123, 125), (246, 243, 125), (345, 347, 348, 285), (286, 345, 285), (296, 124, 120, 139), (279, 294, 280), (305, 342, 344, 287), (227, 224, 228, 232), (236, 227, 232), (343, 310, 312), (304, 305, 287, 288), (311, 313, 135, 134), (136, 311, 134), (87, 315, 290, 88), (87, 83, 77, 78), (315, 87, 78), (82, 95, 132, 80), (76, 82, 80), (287, 344, 345, 286), (237, 235, 244, 245), (346, 237, 245), (126, 242, 300, 122), (289, 283, 284), (118, 127, 116), (290, 291, 293, 89), (88, 290, 89), (101, 92, 91), (96, 94, 99, 110), (285, 348, 255, 257), (348, 250, 248, 252), (255, 348, 252), (249, 125, 124, 296), (251, 249, 296), (282, 285, 257, 258), (278, 282, 258), (272, 265, 263), (142, 271, 139, 137), (149, 145, 144, 147), (350, 145, 149, 349), (351, 320, 316), (320, 351, 352), (337, 351, 316, 336), (334, 337, 336), (352, 351, 337, 335), (324, 353, 322), (338, 353, 324, 323), (322, 353, 327, 321), (327, 353, 338, 330), (319, 320, 352, 332), (325, 319, 332), (316, 317, 326, 328), (336, 316, 328), (329, 333, 328), (332, 352, 335, 331), (357, 356, 355, 354), (359, 356, 357, 358), (354, 355, 361, 360), (364, 363, 362), (366, 364, 362, 365), (367, 366, 365), (361, 355, 368), (354, 360, 369), (370, 359, 358, 363), (369, 360, 367, 365), (370, 372, 371), (364, 372, 370, 363), (376, 375, 374, 373), (378, 375, 376, 377), (380, 378, 377, 379), (374, 382, 381, 373), (381, 382, 384, 383), (382, 374, 385), (373, 381, 386), (377, 376, 387), (390, 385, 389, 388), (394, 393, 392, 391), (393, 396, 395, 392), (389, 399, 398, 397), (403, 402, 401, 400), (406, 405, 404, 400), (401, 406, 400), (408, 405, 406, 407), (409, 408, 407), (90, 89, 295, 410), (93, 90, 410), (411, 93, 410), (131, 130, 96, 110), (112, 131, 110), (91, 93, 411, 107), (103, 101, 91, 107), (97, 100, 102, 412), (146, 108, 97, 412), (410, 295, 273, 275), (141, 113, 111, 144), (140, 141, 144), (107, 411, 277, 413), (106, 107, 413, 414), (277, 276, 416, 415), (413, 277, 415), (415, 416, 418, 417), (421, 349, 420, 419), (425, 424, 423, 422), (423, 424, 427, 426), (428, 423, 426), (426, 427, 430, 429), (431, 426, 429), (433, 431, 429, 432), (435, 434, 431, 433), (437, 436, 434, 435), (439, 438, 436, 437), (438, 441, 440, 436), (443, 442, 439, 437), (445, 442, 443, 444), (447, 445, 444, 446), (449, 448, 447, 446), (447, 448, 450), (449, 446, 451), (449, 451, 453, 452), (454, 449, 452), (456, 425, 422, 455), (458, 456, 455, 457), (460, 459, 456, 458), (463, 417, 462, 461), (294, 279, 260, 273), (295, 294, 273), (277, 411, 410, 275), (148, 146, 412, 464), (269, 142, 143, 268), (274, 261, 262, 465), (268, 143, 145, 350), (276, 274, 465, 416), (467, 264, 266, 466), (469, 468, 467, 466), (262, 264, 467, 470), (465, 262, 470), (416, 465, 470, 418), (149, 148, 464, 420), (349, 149, 420), (414, 413, 415, 471), (422, 421, 419, 455), (471, 415, 417, 463), (462, 459, 460, 461), (475, 474, 473, 472), (476, 475, 472), (478, 468, 469, 477), (477, 469, 428), (467, 468, 480, 479), (470, 467, 479), (482, 478, 477, 481), (484, 479, 480, 483), (485, 484, 483), (424, 484, 485, 427), (266, 268, 350, 486), (466, 266, 486), (486, 350, 349, 421), (469, 466, 486, 423), (428, 469, 423), (418, 470, 479, 487), (423, 486, 421, 422), (417, 418, 487, 462), (479, 484, 488, 487), (488, 484, 424, 425), (487, 488, 459, 462), (459, 488, 425, 456), (440, 441, 482, 481), (468, 478, 480), (481, 477, 428, 426), (485, 489, 430, 427), (430, 489, 491, 490), (491, 493, 492, 490), (491, 496, 495, 494), (493, 491, 494), (498, 497, 493, 494), (500, 499, 498, 494), (494, 495, 502, 501), (495, 504, 503, 502), (492, 493, 497, 505), (497, 507, 506, 505), (505, 506, 508), (506, 509, 508), (508, 509, 511, 510), (513, 512, 508, 510), (515, 514, 511, 509), (511, 514, 517, 516), (516, 517, 519, 518), (519, 521, 520, 518), (523, 513, 510, 522), (525, 513, 523, 524), (523, 526, 524), (526, 527, 524), (526, 523, 522, 528), (529, 526, 528), (506, 507, 515, 509), (515, 507, 498), (441, 438, 530), (436, 440, 434), (482, 441, 530, 531), (483, 482, 531), (440, 481, 426, 431), (434, 440, 431), (485, 483, 531, 496), (489, 485, 496), (491, 489, 496), (430, 490, 429), (439, 442, 532), (443, 437, 435), (531, 530, 532, 504), (496, 531, 504, 495), (480, 478, 482, 483), (429, 490, 492, 533), (432, 429, 533), (499, 500, 534), (535, 499, 534), (537, 535, 534, 536), (538, 537, 536), (539, 538, 536), (507, 497, 498), (508, 512, 540, 533), (492, 505, 508, 533), (540, 512, 525), (533, 540, 527, 541), (517, 514, 542), (511, 516, 510), (539, 500, 494, 501), (532, 442, 445, 503), (504, 532, 503), (543, 432, 533, 541), (534, 500, 539, 536), (542, 535, 537, 544), (519, 517, 542, 544), (510, 516, 518, 522), (539, 501, 546, 545), (538, 539, 545), (537, 538, 545, 547), (544, 537, 547), (453, 543, 541, 548), (527, 540, 525, 524), (452, 453, 548, 549), (551, 550, 452, 549), (553, 552, 550, 551), (555, 552, 553, 554), (550, 552, 556, 454), (545, 546, 554, 557), (549, 548, 529, 558), (547, 545, 557, 559), (561, 553, 551, 560), (563, 561, 560, 562), (560, 558, 565, 564), (562, 560, 564), (567, 566, 563, 562), (569, 566, 567, 568), (571, 569, 568, 570), (570, 568, 573, 572), (575, 571, 570, 574), (577, 576, 575, 574), (575, 576, 579, 578), (580, 577, 574, 572), (557, 561, 563, 581), (559, 557, 581), (530, 438, 439, 532), (443, 435, 433, 582), (444, 443, 582), (582, 433, 432, 543), (498, 499, 535, 542), (514, 515, 498, 542), (512, 513, 525), (503, 445, 447, 450), (446, 444, 582, 451), (502, 503, 450, 583), (451, 582, 543, 453), (501, 502, 583, 546), (541, 527, 526, 529), (548, 541, 529), (556, 448, 449, 454), (450, 448, 556, 555), (583, 450, 555), (556, 552, 555), (550, 454, 452), (546, 583, 555, 554), (554, 553, 561, 557), (560, 551, 549, 558), (356, 359, 584), (358, 357, 585), (355, 356, 584, 368), (585, 357, 354, 369), (584, 359, 370, 371), (363, 358, 585, 362), (368, 584, 371, 586), (362, 585, 369, 365), (587, 361, 368, 586), (360, 361, 587, 367), (371, 372, 588, 586), (588, 372, 364, 366), (588, 587, 586), (587, 588, 366, 367), (592, 591, 590, 589), (591, 592, 593), (593, 592, 595, 594), (589, 590, 596), (596, 590, 598, 597), (595, 592, 589, 599), (595, 600, 594), (594, 600, 602, 601), (602, 600, 604, 603), (603, 604, 606, 605), (604, 599, 606), (604, 600, 595, 599), (599, 589, 596, 606), (601, 602, 608, 607), (609, 601, 607), (611, 610, 609, 607), (610, 613, 612, 609), (613, 614, 612), (615, 611, 607), (611, 615, 617, 616), (616, 617, 618), (617, 619, 618), (606, 596, 597, 605), (597, 598, 621, 620), (621, 614, 613, 622), (621, 622, 620), (624, 591, 593, 623), (590, 591, 624, 598), (614, 624, 623, 612), (598, 624, 614, 621), (623, 593, 594, 601), (612, 623, 601, 609), (605, 597, 620, 625), (622, 613, 610, 626), (627, 622, 626), (628, 627, 626), (627, 628, 629), (628, 630, 629), (630, 628, 626), (620, 622, 627, 629), (625, 620, 629), (608, 602, 603, 619), (608, 615, 607), (617, 615, 608, 619), (603, 605, 625, 618), (619, 603, 618), (626, 610, 611, 616), (630, 626, 616), (629, 630, 616, 618), (625, 629, 618), (634, 633, 632, 631), (635, 634, 631), (634, 637, 636, 633), (641, 640, 639, 638), (642, 641, 638), (645, 644, 643), (644, 645, 647, 646), (646, 647, 638), (412, 102, 104, 648), (648, 104, 650, 649), (653, 652, 651), (654, 653, 651), (464, 412, 648, 655), (649, 657, 656, 655), (648, 649, 655), (652, 658, 651), (420, 464, 655, 659), (661, 414, 471, 660), (654, 661, 660, 662), (653, 654, 662), (658, 664, 663, 661), (654, 658, 661), (665, 474, 475), (649, 650, 667, 666), (670, 669, 664, 668), (667, 669, 670, 671), (666, 667, 671, 640), (664, 658, 652, 672), (668, 664, 672), (675, 674, 641, 673), (673, 678, 677, 676), (675, 673, 676), (680, 679, 675, 676), (681, 680, 676), (680, 656, 679), (642, 678, 673), (677, 682, 676), (652, 653, 662, 683), (672, 652, 683), (645, 643, 672, 683), (684, 645, 683), (647, 645, 684, 685), (686, 105, 106, 663), (104, 105, 686, 650), (669, 686, 663, 664), (650, 686, 669, 667), (674, 657, 649, 666), (688, 670, 668, 687), (671, 670, 688, 689), (641, 674, 666, 640), (663, 106, 414, 661), (656, 657, 679), (658, 654, 651), (687, 668, 672, 643), (641, 642, 673), (660, 471, 463, 690), (680, 681, 691), (682, 681, 676), (692, 684, 683), (684, 692, 693, 685), (685, 693, 694), (677, 678, 694), (689, 688, 637, 634), (640, 671, 689, 639), (637, 688, 687, 695), (639, 689, 634, 635), (698, 697, 696, 631), (632, 698, 631), (696, 699, 631), (701, 700, 699, 696), (700, 701, 702), (703, 695, 687, 643), (644, 703, 643), (704, 703, 644, 646), (700, 703, 704, 699), (636, 706, 705, 633), (698, 709, 708, 707), (635, 704, 646, 638), (639, 635, 638), (636, 637, 695, 702), (710, 636, 702), (713, 712, 711), (384, 715, 714, 383), (711, 712, 717, 716), (717, 718, 716), (384, 382, 385, 390), (719, 384, 390), (374, 375, 399, 389), (385, 374, 389), (376, 373, 386, 720), (387, 376, 720), (395, 722, 721, 392), (399, 378, 380, 398), (709, 387, 720, 708), (388, 389, 397, 723), (395, 388, 723, 724), (722, 395, 724), (725, 697, 698, 707), (723, 397, 727, 726), (727, 729, 728, 726), (728, 729, 725, 730), (732, 728, 730, 731), (733, 732, 731, 404), (730, 725, 707, 403), (724, 723, 726, 734), (732, 733, 734), (404, 731, 400), (705, 706, 380, 379), (375, 378, 399), (379, 377, 387, 709), (395, 396, 390, 388), (708, 720, 391, 402), (706, 636, 710), (633, 705, 632), (380, 706, 710, 735), (398, 380, 735), (705, 379, 709, 698), (632, 705, 698), (397, 398, 735, 727), (707, 708, 402, 403), (695, 703, 700, 702), (699, 704, 635, 631), (736, 735, 710, 702), (701, 736, 702), (697, 736, 701, 696), (735, 736, 729, 727), (729, 736, 697, 725), (739, 738, 713, 737), (741, 738, 740), (713, 738, 741, 712), (381, 383, 742, 394), (386, 381, 394), (716, 718, 393, 394), (742, 716, 394), (714, 715, 739, 737), (738, 739, 740), (737, 713, 711), (715, 384, 719), (383, 714, 742), (739, 715, 719, 743), (740, 739, 743), (714, 737, 711, 716), (742, 714, 716), (744, 741, 740, 743), (712, 741, 744, 717), (720, 386, 394, 391), (745, 743, 719, 390), (396, 745, 390), (718, 745, 396, 393), (745, 744, 743), (744, 745, 718, 717), (721, 722, 747, 746), (391, 392, 721, 401), (402, 391, 401), (747, 722, 724, 748), (749, 409, 407), (726, 728, 732, 734), (731, 730, 403, 400), (750, 748, 724, 734), (733, 750, 734), (405, 750, 733, 404), (746, 747, 751, 749), (401, 721, 746, 406), (751, 747, 748, 752), (406, 746, 749, 407), (753, 751, 752), (749, 751, 753, 409), (748, 750, 754, 752), (754, 750, 405, 408), (754, 753, 752), (753, 754, 408, 409), (419, 420, 659, 755), (694, 693, 665, 475), (682, 677, 694, 475), (455, 419, 755, 457), (690, 463, 461, 756), (758, 460, 458, 757), (760, 759, 758, 757), (758, 759, 761), (760, 757, 762), (655, 656, 680, 691), (659, 655, 691), (679, 657, 674, 675), (638, 647, 685, 694), (678, 642, 638, 694), (755, 659, 691, 476), (662, 660, 690, 763), (691, 681, 682, 475), (476, 691, 475), (692, 683, 662, 763), (764, 692, 763), (693, 692, 764, 665), (765, 763, 690, 756), (766, 765, 756), (474, 765, 766, 473), (765, 764, 763), (764, 765, 474, 665), (457, 755, 476, 472), (766, 768, 767, 473), (461, 460, 758, 761), (756, 461, 761), (770, 768, 769), (767, 768, 770, 771), (767, 771, 772), (458, 457, 472, 762), (757, 458, 762), (766, 756, 761, 769), (768, 766, 769), (472, 473, 767, 772), (762, 472, 772), (770, 774, 773, 771), (776, 759, 760, 775), (761, 759, 776, 777), (769, 761, 777), (760, 762, 772, 778), (775, 760, 778), (770, 769, 777, 779), (774, 770, 779), (781, 776, 775, 780), (777, 776, 781, 782), (779, 777, 782, 783), (773, 774, 785, 784), (784, 785, 787, 786), (772, 771, 773, 788), (778, 772, 788), (790, 778, 788, 789), (785, 774, 779, 791), (788, 773, 784, 792), (787, 785, 791, 793), (795, 790, 789, 794), (791, 779, 783, 796), (793, 791, 796, 797), (800, 799, 798), (802, 799, 800, 801), (792, 802, 801), (799, 802, 804, 803), (805, 799, 803), (804, 807, 806, 803), (808, 807, 804), (806, 809, 803), (811, 810, 809, 806), (810, 811, 812), (809, 810, 813, 798), (805, 809, 798), (800, 814, 801), (815, 814, 800, 798), (813, 815, 798), (814, 815, 817, 816), (816, 817, 819, 818), (819, 821, 820, 818), (825, 824, 823, 822), (825, 822, 827, 826), (828, 825, 826), (830, 825, 828, 829), (827, 822, 831), (832, 828, 826), (834, 833, 832, 826), (835, 834, 826), (780, 775, 778, 790), (789, 788, 792, 801), (837, 781, 780, 836), (782, 781, 837, 838), (783, 782, 838, 839), (815, 796, 783, 839), (817, 815, 839), (842, 841, 840, 580), (520, 521, 837, 836), (836, 780, 790, 795), (801, 814, 816, 794), (789, 801, 794), (837, 521, 844, 843), (838, 837, 843), (520, 836, 795, 840), (841, 520, 840), (839, 838, 843, 845), (819, 817, 839, 845), (794, 816, 818, 846), (564, 565, 842, 573), (847, 569, 571, 578), (573, 842, 580, 572), (820, 821, 576, 577), (519, 544, 547, 844), (521, 519, 844), (522, 518, 520, 841), (528, 522, 841), (840, 795, 794, 846), (558, 529, 528, 565), (844, 547, 559, 848), (565, 528, 841, 842), (843, 844, 848, 579), (821, 845, 843, 579), (576, 821, 579), (846, 820, 577, 580), (840, 846, 580), (563, 566, 581), (567, 562, 564), (848, 559, 581, 847), (581, 566, 569, 847), (568, 567, 564, 573), (579, 848, 847, 578), (571, 575, 578), (574, 570, 572), (823, 824, 850, 849), (849, 850, 852, 851), (855, 854, 853), (821, 819, 845), (824, 825, 830), (818, 820, 846), (822, 823, 831), (853, 854, 857, 856), (828, 832, 829), (827, 835, 826), (859, 830, 829, 858), (829, 832, 833, 858), (834, 835, 860), (862, 834, 860, 861), (864, 862, 861, 863), (865, 864, 863), (852, 866, 855, 851), (866, 852, 867), (851, 855, 853), (868, 866, 867), (855, 866, 868, 854), (870, 868, 867, 869), (854, 868, 870, 857), (786, 787, 871, 808), (792, 784, 786, 802), (871, 787, 793, 872), (802, 786, 808, 804), (873, 871, 872), (808, 871, 873, 807), (796, 815, 813, 797), (799, 805, 798), (872, 793, 797, 812), (797, 813, 810, 812), (809, 805, 803), (811, 873, 872, 812), (807, 873, 811, 806), (877, 876, 875, 874), (878, 877, 874), (877, 879, 876), (877, 881, 880, 879), (880, 881, 882), (880, 884, 883, 879), (874, 875, 886, 885), (885, 886, 888, 887), (888, 890, 889, 887), (891, 890, 888), (889, 892, 887), (894, 893, 892, 889), (893, 894, 895), (899, 898, 897, 896), (897, 898, 900, 878), (892, 893, 902, 901), (899, 904, 903), (905, 904, 899, 896), (905, 896, 906), (901, 905, 906), (904, 902, 903), (902, 904, 905, 901), (850, 824, 830, 859), (831, 823, 849, 907), (827, 831, 907, 860), (835, 827, 860), (869, 859, 858, 908), (909, 865, 863), (858, 833, 910, 908), (910, 833, 834, 862), (852, 850, 859, 869), (867, 852, 869), (849, 851, 853, 856), (907, 849, 856), (870, 911, 909, 857), (860, 907, 856, 861), (870, 869, 908, 912), (911, 870, 912), (856, 857, 909, 863), (861, 856, 863), (913, 911, 912), (909, 911, 913, 865), (908, 910, 914, 912), (914, 910, 862, 864), (914, 913, 912), (913, 914, 864, 865), (883, 884, 916, 915), (920, 919, 918, 917), (915, 920, 917), (920, 921, 919), (925, 924, 923, 922), (927, 924, 925, 926), (929, 928, 924, 927), (931, 927, 926, 930), (932, 916, 884, 882), (934, 933, 932, 882), (884, 880, 882), (879, 883, 876), (933, 934, 935), (936, 933, 935), (937, 936, 935), (934, 937, 935), (932, 933, 936, 938), (922, 932, 938), (900, 881, 877, 878), (882, 881, 900, 939), (937, 934, 882, 939), (900, 898, 939), (897, 878, 874), (936, 937, 939, 940), (938, 936, 940), (943, 942, 941, 921), (918, 944, 929, 931), (943, 946, 945), (920, 946, 943, 921), (941, 942, 947, 944), (944, 947, 928, 929), (942, 943, 945), (921, 941, 919), (947, 942, 945, 948), (919, 941, 944, 918), (928, 947, 948, 923), (924, 928, 923), (929, 927, 931), (916, 946, 920, 915), (945, 946, 916, 932), (948, 945, 932), (883, 915, 917, 875), (876, 883, 875), (923, 948, 932, 922), (917, 918, 931, 930), (925, 949, 891, 926), (875, 917, 930, 886), (925, 922, 938, 950), (949, 925, 950), (930, 926, 891, 888), (886, 930, 888), (951, 949, 950), (891, 949, 951, 890), (939, 898, 899, 903), (940, 939, 903), (897, 874, 885, 906), (896, 897, 906), (950, 938, 940, 895), (893, 895, 940, 903), (902, 893, 903), (887, 892, 901, 906), (885, 887, 906), (894, 951, 950, 895), (890, 951, 894, 889)])
me_mesh.polygons.foreach_set('use_smooth', [True] * 1151)
me_mesh.materials.append(mat_cloudgray)
me_mesh.use_remesh_preserve_volume = False
me_mesh.use_remesh_preserve_attributes = False
me_mesh.use_mirror_vertex_groups = False
me_mesh.update()

# ---- objects
ob_mball_066 = bpy.data.objects.new('Mball.066', None)
ob_mball_065 = bpy.data.objects.new('Mball.065', None)
ob_mball_064 = bpy.data.objects.new('Mball.064', None)
ob_mball_063 = bpy.data.objects.new('Mball.063', None)
ob_mball_062 = bpy.data.objects.new('Mball.062', None)
ob_mball_061 = bpy.data.objects.new('Mball.061', None)
ob_mball_060 = bpy.data.objects.new('Mball.060', None)
ob_mball_059 = bpy.data.objects.new('Mball.059', None)
ob_mball_058 = bpy.data.objects.new('Mball.058', None)
ob_mball_057 = bpy.data.objects.new('Mball.057', None)
ob_mball_056 = bpy.data.objects.new('Mball.056', None)
ob_mball_055 = bpy.data.objects.new('Mball.055', None)
ob_mball_054 = bpy.data.objects.new('Mball.054', None)
ob_mball_053 = bpy.data.objects.new('Mball.053', None)
ob_mball_052 = bpy.data.objects.new('Mball.052', None)
ob_mball_051 = bpy.data.objects.new('Mball.051', None)
ob_mball_050 = bpy.data.objects.new('Mball.050', None)
ob_mball_049 = bpy.data.objects.new('Mball.049', None)
ob_mball_048 = bpy.data.objects.new('Mball.048', None)
ob_mball_047 = bpy.data.objects.new('Mball.047', None)
ob_mball_046 = bpy.data.objects.new('Mball.046', None)
ob_mball_045 = bpy.data.objects.new('Mball.045', None)
ob_mball_044 = bpy.data.objects.new('Mball.044', None)
ob_mball_043 = bpy.data.objects.new('Mball.043', None)
ob_mball_042 = bpy.data.objects.new('Mball.042', None)
ob_mball_041 = bpy.data.objects.new('Mball.041', None)
ob_mball_040 = bpy.data.objects.new('Mball.040', None)
ob_mball_039 = bpy.data.objects.new('Mball.039', None)
ob_mball_038 = bpy.data.objects.new('Mball.038', None)
ob_mball_037 = bpy.data.objects.new('Mball.037', None)
ob_mball_036 = bpy.data.objects.new('Mball.036', None)
ob_mball_035 = bpy.data.objects.new('Mball.035', None)
ob_mball_034 = bpy.data.objects.new('Mball.034', None)
ob_mball_033 = bpy.data.objects.new('Mball.033', None)
ob_mball_032 = bpy.data.objects.new('Mball.032', None)
ob_mball_031 = bpy.data.objects.new('Mball.031', None)
ob_mball_030 = bpy.data.objects.new('Mball.030', None)
ob_mball_029 = bpy.data.objects.new('Mball.029', None)
ob_mball_028 = bpy.data.objects.new('Mball.028', None)
ob_mball_027 = bpy.data.objects.new('Mball.027', None)
ob_mball_026 = bpy.data.objects.new('Mball.026', None)
ob_mball_025 = bpy.data.objects.new('Mball.025', None)
ob_mball_024 = bpy.data.objects.new('Mball.024', None)
ob_mball_023 = bpy.data.objects.new('Mball.023', None)
ob_mball_022 = bpy.data.objects.new('Mball.022', None)
ob_mball_021 = bpy.data.objects.new('Mball.021', None)
ob_mball_020 = bpy.data.objects.new('Mball.020', None)
ob_mball_019 = bpy.data.objects.new('Mball.019', None)
ob_mball_018 = bpy.data.objects.new('Mball.018', None)
ob_mball_017 = bpy.data.objects.new('Mball.017', None)
ob_mball_016 = bpy.data.objects.new('Mball.016', None)
ob_mball_015 = bpy.data.objects.new('Mball.015', None)
ob_mball_014 = bpy.data.objects.new('Mball.014', None)
ob_mball_013 = bpy.data.objects.new('Mball.013', None)
ob_mball_012 = bpy.data.objects.new('Mball.012', None)
ob_mball_011 = bpy.data.objects.new('Mball.011', None)
ob_mball_010 = bpy.data.objects.new('Mball.010', None)
ob_mball_009 = bpy.data.objects.new('Mball.009', None)
ob_mball_008 = bpy.data.objects.new('Mball.008', None)
ob_mball_007 = bpy.data.objects.new('Mball.007', None)
ob_mball_006 = bpy.data.objects.new('Mball.006', None)
ob_mball_005 = bpy.data.objects.new('Mball.005', None)
ob_mball_004 = bpy.data.objects.new('Mball.004', None)
ob_mball_003 = bpy.data.objects.new('Mball.003', None)
ob_mball_002 = bpy.data.objects.new('Mball.002', None)
ob_mball_001 = bpy.data.objects.new('Mball.001', None)
ob_mball = bpy.data.objects.new('Mball', None)
ob_mball_067 = bpy.data.objects.new('Mball.067', me_mesh)

# ---- transforms, parenting, visibility, modifiers, constraints
ob_mball_066.location = (-2.634, -4.115, 0.05289)
ob_mball_066.scale = (0.3508, 0.3508, 0.3508)
ob_mball_066.empty_image_offset = (0.0, 0.0)
ob_mball_066.lineart.crease_threshold = 0.0
ob_mball_065.location = (-1.7, -3.419, 0.05289)
ob_mball_065.scale = (0.3508, 0.3508, 0.3508)
ob_mball_065.empty_image_offset = (0.0, 0.0)
ob_mball_065.lineart.crease_threshold = 0.0
ob_mball_064.location = (-2.385, -3.596, 0.05289)
ob_mball_064.scale = (0.3508, 0.3508, 0.3508)
ob_mball_064.empty_image_offset = (0.0, 0.0)
ob_mball_064.lineart.crease_threshold = 0.0
ob_mball_063.location = (5.328, 5.67, 0.05213)
ob_mball_063.scale = (0.5064, 0.5064, 0.5064)
ob_mball_063.empty_image_offset = (0.0, 0.0)
ob_mball_063.lineart.crease_threshold = 0.0
ob_mball_062.location = (-1.155, -6.579, 0.06693)
ob_mball_062.scale = (0.4067, 0.4067, 0.4067)
ob_mball_062.empty_image_offset = (0.0, 0.0)
ob_mball_062.lineart.crease_threshold = 0.0
ob_mball_061.location = (0.2117, -5.88, 0.06693)
ob_mball_061.scale = (0.4067, 0.4067, 0.4067)
ob_mball_061.empty_image_offset = (0.0, 0.0)
ob_mball_061.lineart.crease_threshold = 0.0
ob_mball_060.location = (-1.826, -6.27, 0.06693)
ob_mball_060.scale = (0.4067, 0.4067, 0.4067)
ob_mball_060.empty_image_offset = (0.0, 0.0)
ob_mball_060.lineart.crease_threshold = 0.0
ob_mball_059.location = (-0.8857, -5.767, 0.06693)
ob_mball_059.scale = (0.6732, 0.6732, 0.6732)
ob_mball_059.empty_image_offset = (0.0, 0.0)
ob_mball_059.lineart.crease_threshold = 0.0
ob_mball_058.location = (0.1218, -5.194, 0.06693)
ob_mball_058.scale = (0.3806, 0.3806, 0.3806)
ob_mball_058.empty_image_offset = (0.0, 0.0)
ob_mball_058.lineart.crease_threshold = 0.0
ob_mball_057.location = (-0.196, -3.444, 0.05213)
ob_mball_057.scale = (0.3806, 0.3806, 0.3806)
ob_mball_057.empty_image_offset = (0.0, 0.0)
ob_mball_057.lineart.crease_threshold = 0.0
ob_mball_056.location = (-0.03916, -2.607, 0.05213)
ob_mball_056.scale = (0.5064, 0.5064, 0.5064)
ob_mball_056.empty_image_offset = (0.0, 0.0)
ob_mball_056.lineart.crease_threshold = 0.0
ob_mball_055.location = (-2.193, -2.823, 0.05289)
ob_mball_055.scale = (0.5064, 0.5064, 0.5064)
ob_mball_055.empty_image_offset = (0.0, 0.0)
ob_mball_055.lineart.crease_threshold = 0.0
ob_mball_054.location = (6.17, 5.464, 0.05289)
ob_mball_054.scale = (0.4104, 0.4104, 0.4104)
ob_mball_054.empty_image_offset = (0.0, 0.0)
ob_mball_054.lineart.crease_threshold = 0.0
ob_mball_053.location = (6.779, 4.825, -0.03299)
ob_mball_053.scale = (0.4104, 0.4104, 0.4104)
ob_mball_053.empty_image_offset = (0.0, 0.0)
ob_mball_053.lineart.crease_threshold = 0.0
ob_mball_052.location = (7.812, 5.022, 1.49e-08)
ob_mball_052.scale = (0.4104, 0.4104, 0.4104)
ob_mball_052.empty_image_offset = (0.0, 0.0)
ob_mball_052.lineart.crease_threshold = 0.0
ob_mball_051.location = (7.482, 4.386, 1.49e-08)
ob_mball_051.scale = (0.4104, 0.4104, 0.4104)
ob_mball_051.empty_image_offset = (0.0, 0.0)
ob_mball_051.lineart.crease_threshold = 0.0
ob_mball_050.location = (8.751, 4.321, 1.49e-08)
ob_mball_050.scale = (0.4104, 0.4104, 0.4104)
ob_mball_050.empty_image_offset = (0.0, 0.0)
ob_mball_050.lineart.crease_threshold = 0.0
ob_mball_049.location = (8.544, 3.477, 7.451e-09)
ob_mball_049.scale = (0.4104, 0.4104, 0.4104)
ob_mball_049.empty_image_offset = (0.0, 0.0)
ob_mball_049.lineart.crease_threshold = 0.0
ob_mball_048.location = (7.635, 3.237, 7.451e-09)
ob_mball_048.scale = (0.4104, 0.4104, 0.4104)
ob_mball_048.empty_image_offset = (0.0, 0.0)
ob_mball_048.lineart.crease_threshold = 0.0
ob_mball_047.location = (5.947, 3.989, 0.0)
ob_mball_047.scale = (0.4104, 0.4104, 0.4104)
ob_mball_047.empty_image_offset = (0.0, 0.0)
ob_mball_047.lineart.crease_threshold = 0.0
ob_mball_046.location = (5.196, 4.518, 0.0)
ob_mball_046.scale = (0.4104, 0.4104, 0.4104)
ob_mball_046.empty_image_offset = (0.0, 0.0)
ob_mball_046.lineart.crease_threshold = 0.0
ob_mball_045.location = (2.628, -1.434, -0.06758)
ob_mball_045.scale = (0.7945, 0.7945, 0.7945)
ob_mball_045.empty_image_offset = (0.0, 0.0)
ob_mball_045.lineart.crease_threshold = 0.0
ob_mball_044.location = (7.157, -0.0928, -0.08442)
ob_mball_044.scale = (0.3887, 0.3887, 0.3887)
ob_mball_044.empty_image_offset = (0.0, 0.0)
ob_mball_044.lineart.crease_threshold = 0.0
ob_mball_043.location = (7.006, 0.4744, -0.08442)
ob_mball_043.scale = (0.3887, 0.3887, 0.3887)
ob_mball_043.empty_image_offset = (0.0, 0.0)
ob_mball_043.lineart.crease_threshold = 0.0
ob_mball_042.location = (5.781, -0.1628, -1.118e-08)
ob_mball_042.scale = (0.3597, 0.3597, 0.3597)
ob_mball_042.empty_image_offset = (0.0, 0.0)
ob_mball_042.lineart.crease_threshold = 0.0
ob_mball_041.location = (5.124, -0.5447, -1.49e-08)
ob_mball_041.scale = (0.3597, 0.3597, 0.3597)
ob_mball_041.empty_image_offset = (0.0, 0.0)
ob_mball_041.lineart.crease_threshold = 0.0
ob_mball_040.location = (5.45, -0.08704, -7.451e-09)
ob_mball_040.scale = (0.3597, 0.3597, 0.3597)
ob_mball_040.empty_image_offset = (0.0, 0.0)
ob_mball_040.lineart.crease_threshold = 0.0
ob_mball_039.location = (7.384, -2.985, -0.03958)
ob_mball_039.scale = (0.2223, 0.2223, 0.2223)
ob_mball_039.empty_image_offset = (0.0, 0.0)
ob_mball_039.lineart.crease_threshold = 0.0
ob_mball_038.location = (7.168, -2.109, -0.03958)
ob_mball_038.scale = (0.5189, 0.5189, 0.5189)
ob_mball_038.empty_image_offset = (0.0, 0.0)
ob_mball_038.lineart.crease_threshold = 0.0
ob_mball_037.location = (6.784, -2.986, -0.03958)
ob_mball_037.scale = (0.5189, 0.5189, 0.5189)
ob_mball_037.empty_image_offset = (0.0, 0.0)
ob_mball_037.lineart.crease_threshold = 0.0
ob_mball_036.location = (5.791, -5.668, 0.0007099)
ob_mball_036.scale = (0.3827, 0.3827, 0.3827)
ob_mball_036.empty_image_offset = (0.0, 0.0)
ob_mball_036.lineart.crease_threshold = 0.0
ob_mball_035.location = (6.234, -5.599, -6.403e-09)
ob_mball_035.scale = (0.3827, 0.3827, 0.3827)
ob_mball_035.empty_image_offset = (0.0, 0.0)
ob_mball_035.lineart.crease_threshold = 0.0
ob_mball_034.location = (5.875, -5.0, -6.403e-09)
ob_mball_034.scale = (0.3827, 0.3827, 0.3827)
ob_mball_034.empty_image_offset = (0.0, 0.0)
ob_mball_034.lineart.crease_threshold = 0.0
ob_mball_033.location = (4.249, -6.675, -8.265e-09)
ob_mball_033.scale = (0.3827, 0.3827, 0.3827)
ob_mball_033.empty_image_offset = (0.0, 0.0)
ob_mball_033.lineart.crease_threshold = 0.0
ob_mball_032.location = (4.453, -5.973, -7.334e-09)
ob_mball_032.scale = (0.3827, 0.3827, 0.3827)
ob_mball_032.empty_image_offset = (0.0, 0.0)
ob_mball_032.lineart.crease_threshold = 0.0
ob_mball_031.location = (4.053, -5.113, -7.334e-09)
ob_mball_031.scale = (0.5851, 0.5851, 0.5851)
ob_mball_031.empty_image_offset = (0.0, 0.0)
ob_mball_031.lineart.crease_threshold = 0.0
ob_mball_030.location = (4.93, -4.592, -7.8e-09)
ob_mball_030.scale = (0.5851, 0.5851, 0.5851)
ob_mball_030.empty_image_offset = (0.0, 0.0)
ob_mball_030.lineart.crease_threshold = 0.0
ob_mball_029.location = (3.933, -4.078, -7.567e-09)
ob_mball_029.scale = (0.5851, 0.5851, 0.5851)
ob_mball_029.empty_image_offset = (0.0, 0.0)
ob_mball_029.lineart.crease_threshold = 0.0
ob_mball_028.location = (3.517, -3.412, -7.567e-09)
ob_mball_028.scale = (0.3908, 0.3908, 0.3908)
ob_mball_028.empty_image_offset = (0.0, 0.0)
ob_mball_028.lineart.crease_threshold = 0.0
ob_mball_027.location = (3.285, -2.827, -7.567e-09)
ob_mball_027.scale = (0.3908, 0.3908, 0.3908)
ob_mball_027.empty_image_offset = (0.0, 0.0)
ob_mball_027.lineart.crease_threshold = 0.0
ob_mball_026.location = (2.788, -2.483, -7.451e-09)
ob_mball_026.scale = (0.3908, 0.3908, 0.3908)
ob_mball_026.empty_image_offset = (0.0, 0.0)
ob_mball_026.lineart.crease_threshold = 0.0
ob_mball_025.location = (2.686, -1.839, -7.451e-09)
ob_mball_025.scale = (0.4684, 0.4684, 0.4684)
ob_mball_025.empty_image_offset = (0.0, 0.0)
ob_mball_025.lineart.crease_threshold = 0.0
ob_mball_024.location = (1.836, -1.425, -3.725e-09)
ob_mball_024.scale = (0.4684, 0.4684, 0.4684)
ob_mball_024.empty_image_offset = (0.0, 0.0)
ob_mball_024.lineart.crease_threshold = 0.0
ob_mball_023.location = (2.374, -0.9451, -3.725e-09)
ob_mball_023.scale = (0.4684, 0.4684, 0.4684)
ob_mball_023.empty_image_offset = (0.0, 0.0)
ob_mball_023.lineart.crease_threshold = 0.0
ob_mball_022.location = (3.137, -0.6607, -5.588e-09)
ob_mball_022.scale = (0.4684, 0.4684, 0.4684)
ob_mball_022.empty_image_offset = (0.0, 0.0)
ob_mball_022.lineart.crease_threshold = 0.0
ob_mball_021.location = (-2.273, -0.8356, -3.725e-09)
ob_mball_021.scale = (0.6143, 0.6143, 0.6143)
ob_mball_021.empty_image_offset = (0.0, 0.0)
ob_mball_021.lineart.crease_threshold = 0.0
ob_mball_020.location = (-1.776, -1.249, -3.725e-09)
ob_mball_020.scale = (0.6143, 0.6143, 0.6143)
ob_mball_020.empty_image_offset = (0.0, 0.0)
ob_mball_020.lineart.crease_threshold = 0.0
ob_mball_019.location = (-1.007, -1.637, -3.725e-09)
ob_mball_019.scale = (0.5227, 0.5227, 0.5227)
ob_mball_019.empty_image_offset = (0.0, 0.0)
ob_mball_019.lineart.crease_threshold = 0.0
ob_mball_018.location = (-0.1506, -1.439, -3.26e-09)
ob_mball_018.scale = (0.5227, 0.5227, 0.5227)
ob_mball_018.empty_image_offset = (0.0, 0.0)
ob_mball_018.lineart.crease_threshold = 0.0
ob_mball_017.location = (0.6074, -1.185, -3.26e-09)
ob_mball_017.scale = (0.4101, 0.4101, 0.4101)
ob_mball_017.empty_image_offset = (0.0, 0.0)
ob_mball_017.lineart.crease_threshold = 0.0
ob_mball_016.location = (1.184, -0.6445, -3.26e-09)
ob_mball_016.scale = (0.4101, 0.4101, 0.4101)
ob_mball_016.empty_image_offset = (0.0, 0.0)
ob_mball_016.lineart.crease_threshold = 0.0
ob_mball_015.location = (1.9, -0.3773, -2.328e-09)
ob_mball_015.scale = (0.4101, 0.4101, 0.4101)
ob_mball_015.empty_image_offset = (0.0, 0.0)
ob_mball_015.lineart.crease_threshold = 0.0
ob_mball_014.location = (1.494, 0.1892, -2.328e-09)
ob_mball_014.scale = (0.4101, 0.4101, 0.4101)
ob_mball_014.empty_image_offset = (0.0, 0.0)
ob_mball_014.lineart.crease_threshold = 0.0
ob_mball_013.location = (1.023, 0.7337, -4.191e-09)
ob_mball_013.scale = (0.4101, 0.4101, 0.4101)
ob_mball_013.empty_image_offset = (0.0, 0.0)
ob_mball_013.lineart.crease_threshold = 0.0
ob_mball_012.location = (-0.7477, 0.2057, -3.725e-09)
ob_mball_012.scale = (0.7939, 0.7939, 0.7939)
ob_mball_012.empty_image_offset = (0.0, 0.0)
ob_mball_012.lineart.crease_threshold = 0.0
ob_mball_011.location = (-1.846, 0.4196, -3.725e-09)
ob_mball_011.scale = (0.6505, 0.6505, 0.6505)
ob_mball_011.empty_image_offset = (0.0, 0.0)
ob_mball_011.lineart.crease_threshold = 0.0
ob_mball_010.location = (-1.454, 1.297, -3.725e-09)
ob_mball_010.scale = (0.6505, 0.6505, 0.6505)
ob_mball_010.empty_image_offset = (0.0, 0.0)
ob_mball_010.lineart.crease_threshold = 0.0
ob_mball_009.location = (-0.1755, 1.774, -3.725e-09)
ob_mball_009.scale = (0.6505, 0.6505, 0.6505)
ob_mball_009.empty_image_offset = (0.0, 0.0)
ob_mball_009.lineart.crease_threshold = 0.0
ob_mball_008.location = (0.9134, 1.648, -3.725e-09)
ob_mball_008.scale = (0.4574, 0.4574, 0.4574)
ob_mball_008.empty_image_offset = (0.0, 0.0)
ob_mball_008.lineart.crease_threshold = 0.0
ob_mball_007.location = (1.91, 1.192, -3.725e-09)
ob_mball_007.scale = (0.4574, 0.4574, 0.4574)
ob_mball_007.empty_image_offset = (0.0, 0.0)
ob_mball_007.lineart.crease_threshold = 0.0
ob_mball_006.location = (2.864, 0.3343, -3.725e-09)
ob_mball_006.scale = (0.6318, 0.6318, 0.6318)
ob_mball_006.empty_image_offset = (0.0, 0.0)
ob_mball_006.lineart.crease_threshold = 0.0
ob_mball_005.location = (6.624, 2.696, -3.725e-09)
ob_mball_005.scale = (0.6318, 0.6318, 0.6318)
ob_mball_005.empty_image_offset = (0.0, 0.0)
ob_mball_005.lineart.crease_threshold = 0.0
ob_mball_004.location = (6.471, 4.0, 0.0)
ob_mball_004.scale = (0.6318, 0.6318, 0.6318)
ob_mball_004.empty_image_offset = (0.0, 0.0)
ob_mball_004.lineart.crease_threshold = 0.0
ob_mball_003.location = (5.471, 3.0, 0.0)
ob_mball_003.scale = (0.6318, 0.6318, 0.6318)
ob_mball_003.empty_image_offset = (0.0, 0.0)
ob_mball_003.lineart.crease_threshold = 0.0
ob_mball_002.location = (5.471, 2.0, 0.0)
ob_mball_002.scale = (0.6318, 0.6318, 0.6318)
ob_mball_002.empty_image_offset = (0.0, 0.0)
ob_mball_002.lineart.crease_threshold = 0.0
ob_mball_001.location = (4.471, 3.0, 0.0)
ob_mball_001.scale = (0.7897, 0.7897, 0.7897)
ob_mball_001.empty_image_offset = (0.0, 0.0)
ob_mball_001.lineart.crease_threshold = 0.0
ob_mball.location = (3.471, 2.0, 0.0)
ob_mball.scale = (1.316, 1.316, 1.316)
ob_mball.empty_image_offset = (0.0, 0.0)
ob_mball.hide_viewport = True
ob_mball.lineart.crease_threshold = 0.0
ob_mball_067.location = (0.0, 0.0, 0.0)
ob_mball_067.scale = (1.645, 1.645, 1.645)
ob_mball_067.lineart.crease_threshold = 0.0
_m = ob_mball_067.modifiers.new('Decimate', 'DECIMATE')
_m.decimate_type = 'UNSUBDIV'
_m.ratio = 0.1
_m.iterations = 3

# ---- collection membership
col_collection_1.objects.link(ob_mball_066)
col_collection_1.objects.link(ob_mball_065)
col_collection_1.objects.link(ob_mball_064)
col_collection_1.objects.link(ob_mball_063)
col_collection_1.objects.link(ob_mball_062)
col_collection_1.objects.link(ob_mball_061)
col_collection_1.objects.link(ob_mball_060)
col_collection_1.objects.link(ob_mball_059)
col_collection_1.objects.link(ob_mball_058)
col_collection_1.objects.link(ob_mball_057)
col_collection_1.objects.link(ob_mball_056)
col_collection_1.objects.link(ob_mball_055)
col_collection_1.objects.link(ob_mball_054)
col_collection_1.objects.link(ob_mball_053)
col_collection_1.objects.link(ob_mball_052)
col_collection_1.objects.link(ob_mball_051)
col_collection_1.objects.link(ob_mball_050)
col_collection_1.objects.link(ob_mball_049)
col_collection_1.objects.link(ob_mball_048)
col_collection_1.objects.link(ob_mball_047)
col_collection_1.objects.link(ob_mball_046)
col_collection_1.objects.link(ob_mball_045)
col_collection_1.objects.link(ob_mball_044)
col_collection_1.objects.link(ob_mball_043)
col_collection_1.objects.link(ob_mball_042)
col_collection_1.objects.link(ob_mball_041)
col_collection_1.objects.link(ob_mball_040)
col_collection_1.objects.link(ob_mball_039)
col_collection_1.objects.link(ob_mball_038)
col_collection_1.objects.link(ob_mball_037)
col_collection_1.objects.link(ob_mball_036)
col_collection_1.objects.link(ob_mball_035)
col_collection_1.objects.link(ob_mball_034)
col_collection_1.objects.link(ob_mball_033)
col_collection_1.objects.link(ob_mball_032)
col_collection_1.objects.link(ob_mball_031)
col_collection_1.objects.link(ob_mball_030)
col_collection_1.objects.link(ob_mball_029)
col_collection_1.objects.link(ob_mball_028)
col_collection_1.objects.link(ob_mball_027)
col_collection_1.objects.link(ob_mball_026)
col_collection_1.objects.link(ob_mball_025)
col_collection_1.objects.link(ob_mball_024)
col_collection_1.objects.link(ob_mball_023)
col_collection_1.objects.link(ob_mball_022)
col_collection_1.objects.link(ob_mball_021)
col_collection_1.objects.link(ob_mball_020)
col_collection_1.objects.link(ob_mball_019)
col_collection_1.objects.link(ob_mball_018)
col_collection_1.objects.link(ob_mball_017)
col_collection_1.objects.link(ob_mball_016)
col_collection_1.objects.link(ob_mball_015)
col_collection_1.objects.link(ob_mball_014)
col_collection_1.objects.link(ob_mball_013)
col_collection_1.objects.link(ob_mball_012)
col_collection_1.objects.link(ob_mball_011)
col_collection_1.objects.link(ob_mball_010)
col_collection_1.objects.link(ob_mball_009)
col_collection_1.objects.link(ob_mball_008)
col_collection_1.objects.link(ob_mball_007)
col_collection_1.objects.link(ob_mball_006)
col_collection_1.objects.link(ob_mball_005)
col_collection_1.objects.link(ob_mball_004)
col_collection_1.objects.link(ob_mball_003)
col_collection_1.objects.link(ob_mball_002)
col_collection_1.objects.link(ob_mball_001)
col_collection_1.objects.link(ob_mball)
col_collection_1.objects.link(ob_mball_067)

# ---- scene / render settings (as saved in the file)
scene.frame_start = 1; scene.frame_end = 250; scene.frame_set(1)
scene.render.engine = 'BLENDER_EEVEE_NEXT'
scene.render.resolution_percentage = 50
scene.render.dither_intensity = 0.0
scene.cycles.use_denoising = False
scene.cycles.samples = 128
scene.cycles.sampling_pattern = 'TABULATED_SOBOL'
scene.cycles.use_adaptive_sampling = False
scene.cycles.use_light_tree = False
scene.cycles.blur_glossy = 0.0
scene.cycles.sample_clamp_indirect = 0.0
scene.view_settings.view_transform = 'Standard'
bpy.context.view_layer.update()

# ---- added for rendering (the .blend has no active camera and no usable light): camera, sun
cam_auto = bpy.data.cameras.new('AutoCamera')
cam_auto.lens = 50.0
cam_auto.sensor_width = 36.0
cam_auto.clip_end = 1000.0
ob_auto_camera = bpy.data.objects.new('AutoCamera', cam_auto)
scene.collection.objects.link(ob_auto_camera)
ob_auto_camera.location = (22.5006, -25.8984, 17.2217)
ob_auto_camera.rotation_euler = (1.09748, -7.21219e-08, 0.694738)
scene.camera = ob_auto_camera
light_auto_sun = bpy.data.lights.new('AutoSun', 'SUN')
light_auto_sun.energy = 3.0
light_auto_sun.angle = 0.0523599
ob_auto_sun = bpy.data.objects.new('AutoSun', light_auto_sun)
scene.collection.objects.link(ob_auto_sun)
ob_auto_sun.rotation_euler = (0.872665, 0.174533, 0.523599)
bpy.context.view_layer.update()

